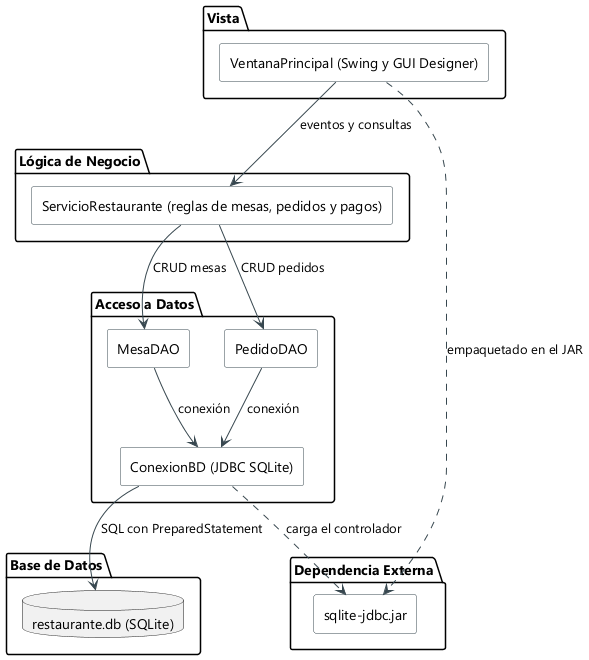

The diagram above was rendered by PlantUML. Its source (embedded in the PNG):
@startuml
skinparam defaultFontName Segoe UI
skinparam shadowing false
skinparam componentStyle rectangle
skinparam component {
  BackgroundColor #FFFFFF
  BorderColor #37474F
  ArrowColor #37474F
}

package "Vista" {
  component "VentanaPrincipal (Swing y GUI Designer)" as VistaSwing
}

package "Lógica de Negocio" {
  component "ServicioRestaurante (reglas de mesas, pedidos y pagos)" as Negocio
}

package "Acceso a Datos" {
  component "MesaDAO" as MesaDAO
  component "PedidoDAO" as PedidoDAO
  component "ConexionBD (JDBC SQLite)" as Conexion
}

package "Base de Datos" {
  database "restaurante.db (SQLite)" as BaseDatos
}

package "Dependencia Externa" {
  component "sqlite-jdbc.jar" as Driver
}

VistaSwing --> Negocio : eventos y consultas
Negocio --> MesaDAO : CRUD mesas
Negocio --> PedidoDAO : CRUD pedidos
MesaDAO --> Conexion : conexión
PedidoDAO --> Conexion : conexión
Conexion --> BaseDatos : SQL con PreparedStatement
Conexion ..> Driver : carga el controlador
VistaSwing ..> Driver : empaquetado en el JAR

@enduml